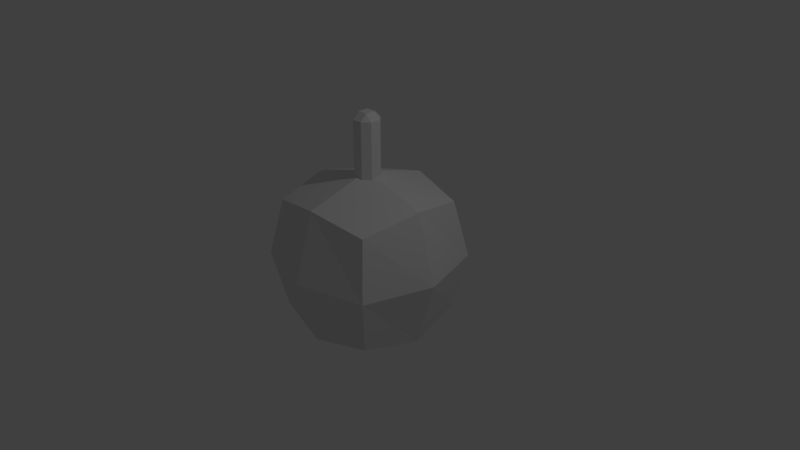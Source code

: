 # Source: buoy.blend  (saved by Blender 2.79.0; exported with 4.5.12 LTS)
import bpy
from mathutils import Matrix  # noqa: F401  (used for matrix-valued properties, if any)

bpy.ops.wm.read_factory_settings(use_empty=True)
scene = bpy.context.scene
scene.name = 'Scene'

# ---- collections
col_collection_1 = bpy.data.collections.new('Collection 1'); scene.collection.children.link(col_collection_1)

# ---- world
world_world = bpy.data.worlds.new('World'); scene.world = world_world
world_world.color = (0.05088, 0.05088, 0.05088)
world_world.use_sun_shadow = False
world_world.sun_shadow_jitter_overblur = 0.0
world_world.cycles.sampling_method = 'MANUAL'

# ---- cameras
cam_camera = bpy.data.cameras.new('Camera')
cam_camera.clip_end = 100.0
cam_camera.lens = 35.0
cam_camera.sensor_width = 32.0
cam_camera.sensor_height = 18.0
cam_camera.ortho_scale = 7.314
cam_camera.dof.focus_distance = 0.0
cam_camera.dof.aperture_fstop = 128.0

# ---- lights
light_lamp = bpy.data.lights.new('Lamp', 'POINT')
light_lamp.transmission_factor = 0.0
light_lamp.cutoff_distance = 30.0
light_lamp.energy = 100.0
light_lamp.shadow_buffer_clip_start = 1.001
light_lamp.shadow_soft_size = 0.1
light_lamp.shadow_maximum_resolution = 0.006
light_lamp.use_absolute_resolution = True

# ---- meshes
me_cube = bpy.data.meshes.new('Cube')
me_cube.from_pydata([(-0.06952, -0.06952, -0.1572), (-0.06952, -0.1572, -0.06952), (-0.1572, -0.06952, -0.06952), (-0.06952, -0.1572, 0.7665), (-0.06952, -0.06952, 0.8542), (-0.1572, -0.06952, 0.7665), (-0.06952, 0.06952, -0.1572), (-0.1572, 0.06952, -0.06952), (-0.06952, 0.1572, -0.06952), (-0.06952, 0.06952, 0.8542), (-0.06952, 0.1572, 0.7665), (-0.1572, 0.06952, 0.7665), (0.06952, -0.06952, -0.1572), (0.1572, -0.06952, -0.06952), (0.06952, -0.1572, -0.06952), (0.06952, -0.06952, 0.8542), (0.06952, -0.1572, 0.7665), (0.1572, -0.06952, 0.7665), (0.06952, 0.06952, -0.1572), (0.06952, 0.1572, -0.06952), (0.1572, 0.06952, -0.06952), (0.06952, 0.06952, 0.8542), (0.1572, 0.06952, 0.7665), (0.06952, 0.1572, 0.7665)], [], [(14, 16, 3, 1), (20, 22, 17, 13), (21, 9, 4, 15), (2, 5, 11, 7), (8, 10, 23, 19), (0, 1, 2), (3, 4, 5), (6, 7, 8), (9, 10, 11), (12, 13, 14), (15, 16, 17), (18, 19, 20), (21, 22, 23), (6, 0, 2, 7), (1, 3, 5, 2), (4, 9, 11, 5), (10, 8, 7, 11), (18, 6, 8, 19), (9, 21, 23, 10), (22, 20, 19, 23), (12, 18, 20, 13), (21, 15, 17, 22), (16, 14, 13, 17), (0, 12, 14, 1), (15, 4, 3, 16), (6, 18, 12, 0)])
me_cube.use_remesh_preserve_volume = False
me_cube.use_remesh_preserve_attributes = False
me_cube.use_mirror_vertex_groups = False
me_cube.update()
me_cube_002 = bpy.data.meshes.new('Cube.002')
me_cube_002.from_pydata([(-0.7567, -0.7567, 0.7567), (-0.7567, 0.7567, 0.7567), (0.7567, -0.7567, 0.7567), (0.7567, 0.7567, 0.7567), (-0.8985, -0.8985, 0.0), (-0.8985, 0.0, 0.8985), (-0.8985, 0.8985, 0.0), (0.0, 0.8985, 0.8985), (0.8985, 0.8985, 0.0), (0.8985, 0.0, 0.8985), (0.8985, -0.8985, 0.0), (0.0, -0.8985, 0.8985), (0.0, 0.0, 1.167), (0.0, -1.167, 0.0), (1.167, 0.0, 0.0), (0.0, 1.167, 0.0), (-1.167, 0.0, 0.0)], [], [(16, 5, 1, 6), (15, 7, 3, 8), (14, 9, 2, 10), (13, 11, 0, 4), (12, 5, 0, 11), (9, 12, 11, 2), (3, 7, 12, 9), (7, 1, 5, 12), (10, 2, 11, 13), (8, 3, 9, 14), (6, 1, 7, 15), (4, 0, 5, 16)])
me_cube_002.use_remesh_preserve_volume = False
me_cube_002.use_remesh_preserve_attributes = False
me_cube_002.use_mirror_vertex_groups = False
me_cube_002.update()
me_cube_001 = bpy.data.meshes.new('Cube.001')
me_cube_001.from_pydata([(-0.7567, -0.7567, -0.7567), (-0.7567, 0.7567, -0.7567), (0.7567, -0.7567, -0.7567), (0.7567, 0.7567, -0.7567), (-0.8985, 0.0, -0.8985), (-0.8985, -0.8985, 0.0), (-0.8985, 0.8985, 0.0), (0.0, 0.8985, -0.8985), (0.8985, 0.8985, 0.0), (0.8985, 0.0, -0.8985), (0.8985, -0.8985, 0.0), (0.0, -0.8985, -0.8985), (0.0, 0.0, -1.167), (0.0, -1.167, 0.0), (1.167, 0.0, 0.0), (0.0, 1.167, 0.0), (-1.167, 0.0, 0.0)], [], [(12, 9, 2, 11), (4, 12, 11, 0), (1, 7, 12, 4), (7, 3, 9, 12), (11, 13, 5, 0), (2, 10, 13, 11), (9, 14, 10, 2), (3, 8, 14, 9), (7, 15, 8, 3), (1, 6, 15, 7), (4, 16, 6, 1), (0, 5, 16, 4)])
me_cube_001.use_remesh_preserve_volume = False
me_cube_001.use_remesh_preserve_attributes = False
me_cube_001.use_mirror_vertex_groups = False
me_cube_001.update()

# ---- objects
ob_cube_002 = bpy.data.objects.new('Cube.002', me_cube)
ob_cube_001 = bpy.data.objects.new('Cube.001', me_cube_002)
ob_cube = bpy.data.objects.new('Cube', me_cube_001)
ob_lamp = bpy.data.objects.new('Lamp', light_lamp)
ob_camera = bpy.data.objects.new('Camera', cam_camera)

# ---- transforms, parenting, visibility, modifiers, constraints
ob_cube_002.location = (0.0, 0.0, 1.071)
ob_cube_002.lineart.crease_threshold = 0.0
ob_cube_001.location = (0.0, 0.0, 0.0)
ob_cube_001.lineart.crease_threshold = 0.0
ob_cube.location = (0.0, 0.0, 0.0)
ob_cube.lineart.crease_threshold = 0.0
ob_lamp.location = (4.076, 1.005, 5.904)
ob_lamp.rotation_euler = (0.6503, 0.05522, 1.866)
ob_lamp.lock_rotations_4d = False
ob_lamp.empty_display_type = 'ARROWS'
ob_lamp.color = (0.0, 0.0, 0.0, 0.0)
ob_lamp.lineart.crease_threshold = 0.0
ob_camera.location = (7.481, -6.508, 5.344)
ob_camera.rotation_euler = (1.109, 0.0, 0.8149)
ob_camera.lock_rotations_4d = False
ob_camera.empty_display_type = 'ARROWS'
ob_camera.color = (0.0, 0.0, 0.0, 0.0)
ob_camera.display_type = 'WIRE'
ob_camera.lineart.crease_threshold = 0.0

# ---- collection membership
col_collection_1.objects.link(ob_cube_002)
col_collection_1.objects.link(ob_cube_001)
col_collection_1.objects.link(ob_cube)
col_collection_1.objects.link(ob_lamp)
col_collection_1.objects.link(ob_camera)

# ---- scene / render settings (as saved in the file)
scene.camera = ob_camera
scene.frame_start = 1; scene.frame_end = 250; scene.frame_set(1)
scene.render.engine = 'BLENDER_EEVEE_NEXT'
scene.render.resolution_percentage = 50
scene.render.dither_intensity = 0.0
scene.cycles.use_denoising = False
scene.cycles.samples = 128
scene.cycles.sampling_pattern = 'TABULATED_SOBOL'
scene.cycles.use_adaptive_sampling = False
scene.cycles.use_light_tree = False
scene.cycles.blur_glossy = 0.0
scene.cycles.sample_clamp_indirect = 0.0
scene.view_settings.view_transform = 'Standard'
bpy.context.view_layer.update()
